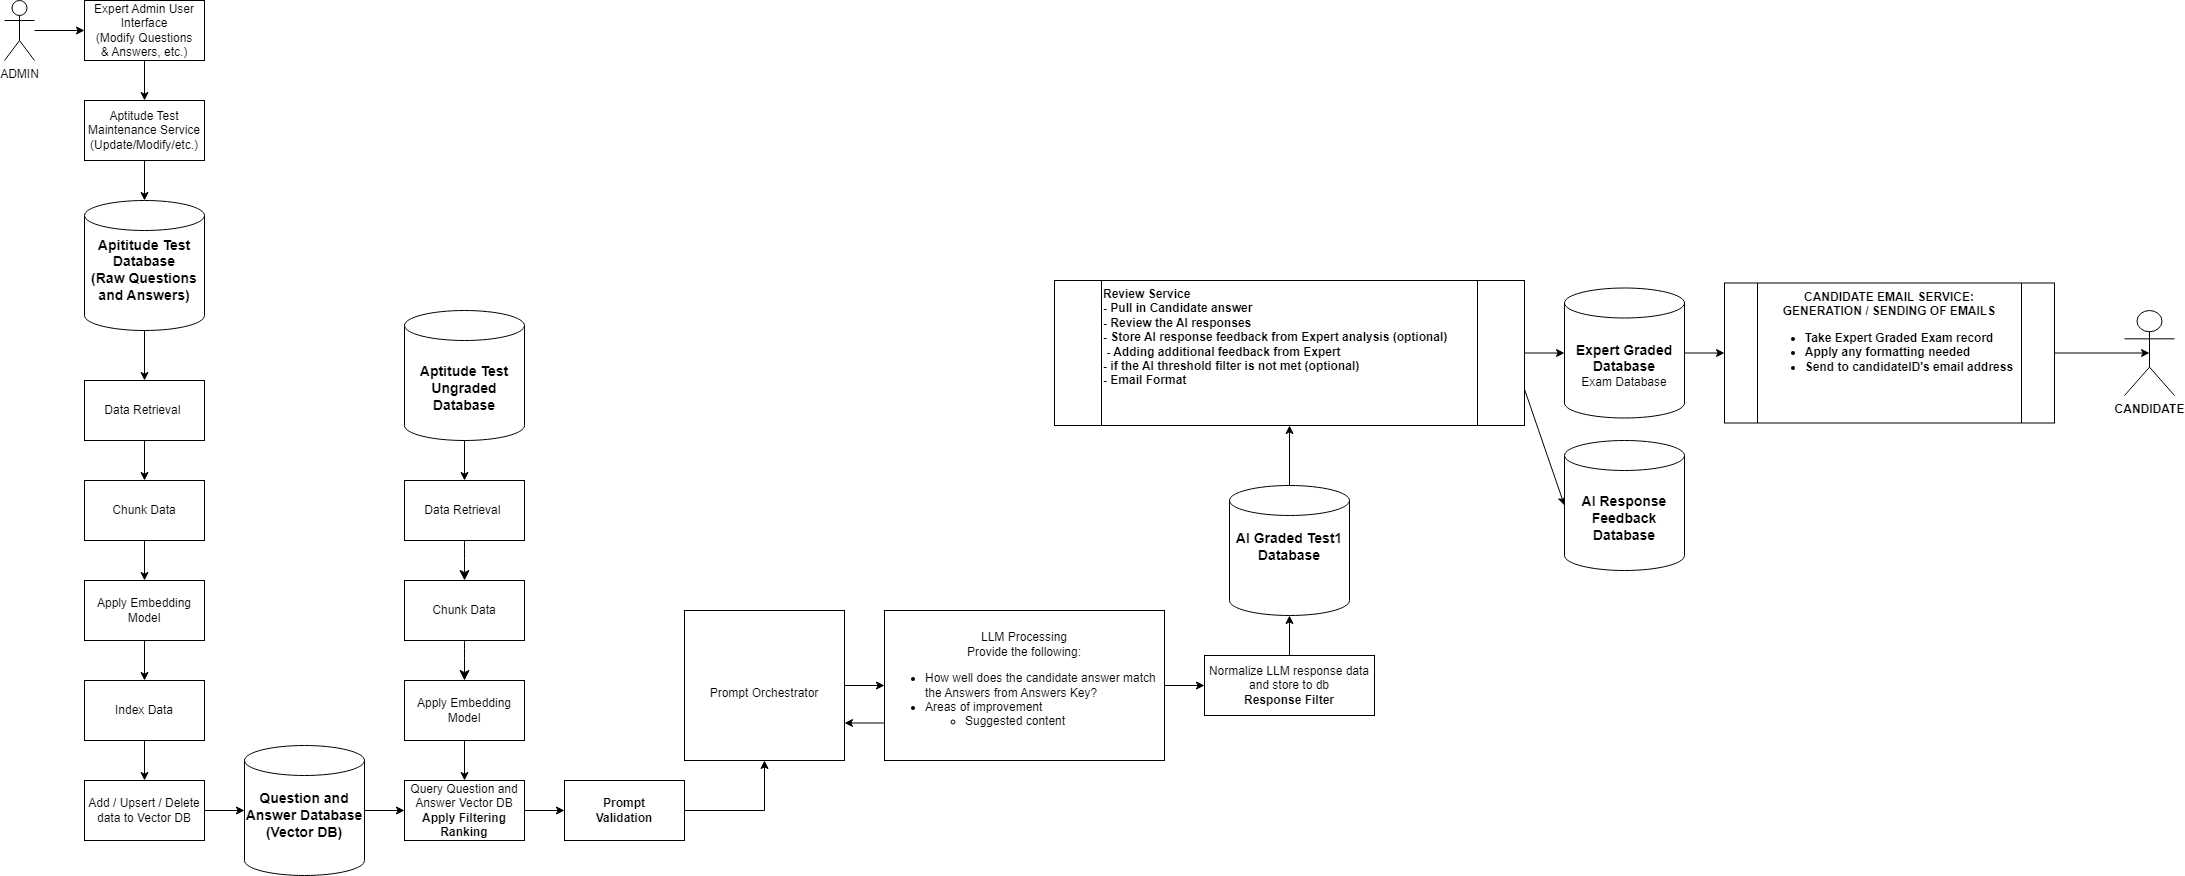

The diagram above was exported from draw.io. Its source (the exported page's mxGraphModel, read from the mxfile embedded in the PNG):
<mxGraphModel dx="1658" dy="-280" grid="1" gridSize="10" guides="1" tooltips="1" connect="1" arrows="1" fold="1" page="1" pageScale="1" pageWidth="850" pageHeight="1100" math="0" shadow="0">
  <root>
    <mxCell id="0" />
    <mxCell id="1" parent="0" />
    <mxCell id="3" value="&lt;b style=&quot;font-size: 14px;&quot;&gt;Aptitude Test Ungraded Database&lt;/b&gt;" style="shape=cylinder3;whiteSpace=wrap;html=1;boundedLbl=1;backgroundOutline=1;size=15;strokeColor=default;align=center;verticalAlign=middle;fontFamily=Helvetica;fontSize=12;fontColor=default;fillColor=default;" parent="1" vertex="1">
      <mxGeometry x="480" y="1470" width="120" height="130" as="geometry" />
    </mxCell>
    <mxCell id="4" style="edgeStyle=none;curved=1;rounded=0;orthogonalLoop=1;jettySize=auto;html=1;fontSize=12;startSize=8;endSize=8;" parent="1" source="5" target="52" edge="1">
      <mxGeometry relative="1" as="geometry" />
    </mxCell>
    <mxCell id="5" value="Data Retrieval&amp;nbsp;" style="rounded=0;whiteSpace=wrap;html=1;" parent="1" vertex="1">
      <mxGeometry x="480" y="1640" width="120" height="60" as="geometry" />
    </mxCell>
    <mxCell id="6" style="edgeStyle=orthogonalEdgeStyle;rounded=0;orthogonalLoop=1;jettySize=auto;html=1;entryX=0.5;entryY=0;entryDx=0;entryDy=0;" parent="1" source="3" target="5" edge="1">
      <mxGeometry relative="1" as="geometry">
        <mxPoint x="670" y="1610" as="targetPoint" />
      </mxGeometry>
    </mxCell>
    <mxCell id="7" style="edgeStyle=orthogonalEdgeStyle;rounded=0;orthogonalLoop=1;jettySize=auto;html=1;exitX=0.5;exitY=1;exitDx=0;exitDy=0;entryX=0.5;entryY=0;entryDx=0;entryDy=0;" parent="1" source="8" target="10" edge="1">
      <mxGeometry relative="1" as="geometry" />
    </mxCell>
    <mxCell id="8" value="Apply Embedding Model" style="rounded=0;whiteSpace=wrap;html=1;" parent="1" vertex="1">
      <mxGeometry x="480" y="1840" width="120" height="60" as="geometry" />
    </mxCell>
    <mxCell id="9" style="edgeStyle=orthogonalEdgeStyle;rounded=0;orthogonalLoop=1;jettySize=auto;html=1;entryX=0;entryY=0.5;entryDx=0;entryDy=0;" parent="1" source="10" target="41" edge="1">
      <mxGeometry relative="1" as="geometry" />
    </mxCell>
    <mxCell id="10" value="Query Question and Answer Vector DB&lt;br&gt;&lt;b&gt;Apply Filtering&lt;br&gt;Ranking&lt;br&gt;&lt;/b&gt;" style="rounded=0;whiteSpace=wrap;html=1;" parent="1" vertex="1">
      <mxGeometry x="480" y="1940" width="120" height="60" as="geometry" />
    </mxCell>
    <mxCell id="11" style="edgeStyle=orthogonalEdgeStyle;rounded=0;orthogonalLoop=1;jettySize=auto;html=1;exitX=0.5;exitY=1;exitDx=0;exitDy=0;entryX=0.5;entryY=0;entryDx=0;entryDy=0;" parent="1" source="12" target="39" edge="1">
      <mxGeometry relative="1" as="geometry">
        <mxPoint x="80" y="1650" as="targetPoint" />
      </mxGeometry>
    </mxCell>
    <mxCell id="12" value="Data Retrieval&amp;nbsp;" style="rounded=0;whiteSpace=wrap;html=1;" parent="1" vertex="1">
      <mxGeometry x="160" y="1540" width="120" height="60" as="geometry" />
    </mxCell>
    <mxCell id="15" value="&lt;b&gt;&lt;font style=&quot;font-size: 14px;&quot;&gt;Question and Answer Database (Vector DB)&lt;/font&gt;&lt;/b&gt;&lt;div&gt;&lt;b&gt;&lt;font style=&quot;font-size: 14px;&quot;&gt;&lt;br&gt;&lt;/font&gt;&lt;/b&gt;&lt;/div&gt;" style="shape=cylinder3;whiteSpace=wrap;html=1;boundedLbl=1;backgroundOutline=1;size=15;" parent="1" vertex="1">
      <mxGeometry x="320" y="1905" width="120" height="130" as="geometry" />
    </mxCell>
    <mxCell id="16" style="edgeStyle=orthogonalEdgeStyle;rounded=0;orthogonalLoop=1;jettySize=auto;html=1;exitX=0.5;exitY=1;exitDx=0;exitDy=0;" parent="1" source="17" target="18" edge="1">
      <mxGeometry relative="1" as="geometry" />
    </mxCell>
    <mxCell id="17" value="Expert Admin User Interface&lt;div&gt;(Modify Questions&lt;/div&gt;&lt;div&gt;&amp;amp; Answers, etc.)&lt;/div&gt;" style="rounded=0;whiteSpace=wrap;html=1;" parent="1" vertex="1">
      <mxGeometry x="160" y="1160" width="120" height="60" as="geometry" />
    </mxCell>
    <mxCell id="18" value="Aptitude Test Maintenance Service&lt;div&gt;(Update/Modify/etc.)&lt;/div&gt;" style="rounded=0;whiteSpace=wrap;html=1;" parent="1" vertex="1">
      <mxGeometry x="160" y="1260" width="120" height="60" as="geometry" />
    </mxCell>
    <mxCell id="19" value="Add / Upsert / Delete data to Vector DB" style="rounded=0;whiteSpace=wrap;html=1;" parent="1" vertex="1">
      <mxGeometry x="160" y="1940" width="120" height="60" as="geometry" />
    </mxCell>
    <mxCell id="20" style="edgeStyle=orthogonalEdgeStyle;rounded=0;orthogonalLoop=1;jettySize=auto;html=1;exitX=0.5;exitY=1;exitDx=0;exitDy=0;entryX=0.5;entryY=0;entryDx=0;entryDy=0;" parent="1" source="22" target="19" edge="1">
      <mxGeometry relative="1" as="geometry" />
    </mxCell>
    <mxCell id="21" value="" style="edgeStyle=orthogonalEdgeStyle;rounded=0;orthogonalLoop=1;jettySize=auto;html=1;startArrow=classic;startFill=1;endArrow=none;endFill=0;" parent="1" source="22" target="23" edge="1">
      <mxGeometry relative="1" as="geometry" />
    </mxCell>
    <mxCell id="22" value="Index Data" style="rounded=0;whiteSpace=wrap;html=1;" parent="1" vertex="1">
      <mxGeometry x="160" y="1840" width="120" height="60" as="geometry" />
    </mxCell>
    <mxCell id="23" value="Apply Embedding Model" style="rounded=0;whiteSpace=wrap;html=1;" parent="1" vertex="1">
      <mxGeometry x="160" y="1740" width="120" height="60" as="geometry" />
    </mxCell>
    <mxCell id="24" style="edgeStyle=orthogonalEdgeStyle;rounded=0;orthogonalLoop=1;jettySize=auto;html=1;exitX=0.5;exitY=1;exitDx=0;exitDy=0;exitPerimeter=0;entryX=0.5;entryY=0;entryDx=0;entryDy=0;" parent="1" source="25" target="12" edge="1">
      <mxGeometry relative="1" as="geometry" />
    </mxCell>
    <mxCell id="25" value="&lt;b&gt;&lt;font style=&quot;font-size: 14px;&quot;&gt;Apititude Test Database&lt;/font&gt;&lt;/b&gt;&lt;div&gt;&lt;b&gt;&lt;font style=&quot;font-size: 14px;&quot;&gt;(Raw Questions and Answers&lt;/font&gt;&lt;/b&gt;&lt;b style=&quot;background-color: transparent;&quot;&gt;&lt;font style=&quot;font-size: 14px;&quot;&gt;)&lt;/font&gt;&lt;/b&gt;&lt;/div&gt;&lt;div&gt;&lt;div&gt;&lt;div&gt;&lt;b&gt;&lt;font style=&quot;font-size: 14px;&quot;&gt;&lt;br&gt;&lt;/font&gt;&lt;/b&gt;&lt;/div&gt;&lt;/div&gt;&lt;/div&gt;" style="shape=cylinder3;whiteSpace=wrap;html=1;boundedLbl=1;backgroundOutline=1;size=15;strokeColor=default;align=center;verticalAlign=middle;fontFamily=Helvetica;fontSize=12;fontColor=default;fillColor=default;" parent="1" vertex="1">
      <mxGeometry x="160" y="1360" width="120" height="130" as="geometry" />
    </mxCell>
    <mxCell id="26" style="edgeStyle=orthogonalEdgeStyle;rounded=0;orthogonalLoop=1;jettySize=auto;html=1;entryX=0;entryY=0.5;entryDx=0;entryDy=0;" parent="1" source="27" target="17" edge="1">
      <mxGeometry relative="1" as="geometry" />
    </mxCell>
    <mxCell id="27" value="ADMIN" style="shape=umlActor;verticalLabelPosition=bottom;verticalAlign=top;html=1;outlineConnect=0;" parent="1" vertex="1">
      <mxGeometry x="80" y="1160" width="30" height="60" as="geometry" />
    </mxCell>
    <mxCell id="28" style="edgeStyle=orthogonalEdgeStyle;rounded=0;orthogonalLoop=1;jettySize=auto;html=1;exitX=0.5;exitY=1;exitDx=0;exitDy=0;entryX=0.5;entryY=0;entryDx=0;entryDy=0;entryPerimeter=0;" parent="1" source="18" target="25" edge="1">
      <mxGeometry relative="1" as="geometry" />
    </mxCell>
    <mxCell id="29" style="edgeStyle=orthogonalEdgeStyle;rounded=0;orthogonalLoop=1;jettySize=auto;html=1;" parent="1" source="30" target="34" edge="1">
      <mxGeometry relative="1" as="geometry" />
    </mxCell>
    <mxCell id="30" value="&lt;div&gt;&lt;br&gt;&lt;/div&gt;&lt;div&gt;&lt;span style=&quot;text-align: left; background-color: initial;&quot;&gt;Prompt Orchestrator&lt;/span&gt;&lt;/div&gt;" style="rounded=0;whiteSpace=wrap;html=1;" parent="1" vertex="1">
      <mxGeometry x="760" y="1770" width="160" height="150" as="geometry" />
    </mxCell>
    <mxCell id="31" value="Normalize LLM response data and store to db&lt;br&gt;&lt;b&gt;Response Filter&lt;/b&gt;" style="rounded=0;whiteSpace=wrap;html=1;" parent="1" vertex="1">
      <mxGeometry x="1280" y="1815" width="170" height="60" as="geometry" />
    </mxCell>
    <mxCell id="32" style="edgeStyle=orthogonalEdgeStyle;rounded=0;orthogonalLoop=1;jettySize=auto;html=1;entryX=0;entryY=0.5;entryDx=0;entryDy=0;" parent="1" source="34" target="31" edge="1">
      <mxGeometry relative="1" as="geometry" />
    </mxCell>
    <mxCell id="33" style="edgeStyle=orthogonalEdgeStyle;rounded=0;orthogonalLoop=1;jettySize=auto;html=1;entryX=1;entryY=0.75;entryDx=0;entryDy=0;" parent="1" source="34" target="30" edge="1">
      <mxGeometry relative="1" as="geometry">
        <Array as="points">
          <mxPoint x="1080" y="1848" />
        </Array>
      </mxGeometry>
    </mxCell>
    <mxCell id="34" value="LLM Processing&lt;br&gt;Provide the following:&lt;br&gt;&lt;ul&gt;&lt;li style=&quot;text-align: left;&quot;&gt;How well does the candidate answer match the Answers from Answers Key?&lt;/li&gt;&lt;li style=&quot;text-align: left;&quot;&gt;Areas of improvement&lt;/li&gt;&lt;ul&gt;&lt;li style=&quot;text-align: left;&quot;&gt;Suggested content&lt;/li&gt;&lt;/ul&gt;&lt;/ul&gt;" style="rounded=0;whiteSpace=wrap;html=1;" parent="1" vertex="1">
      <mxGeometry x="960" y="1770" width="280" height="150" as="geometry" />
    </mxCell>
    <mxCell id="35" style="edgeStyle=orthogonalEdgeStyle;rounded=0;orthogonalLoop=1;jettySize=auto;html=1;entryX=0.5;entryY=1;entryDx=0;entryDy=0;" parent="1" source="36" target="47" edge="1">
      <mxGeometry relative="1" as="geometry" />
    </mxCell>
    <mxCell id="36" value="&lt;b&gt;&lt;font style=&quot;font-size: 14px;&quot;&gt;AI Graded Test1 Database&lt;/font&gt;&lt;/b&gt;&lt;div&gt;&lt;b&gt;&lt;font style=&quot;font-size: 14px;&quot;&gt;&lt;br&gt;&lt;/font&gt;&lt;/b&gt;&lt;/div&gt;&lt;div&gt;&lt;b&gt;&lt;font style=&quot;font-size: 14px;&quot;&gt;&lt;br&gt;&lt;/font&gt;&lt;/b&gt;&lt;/div&gt;" style="shape=cylinder3;whiteSpace=wrap;html=1;boundedLbl=1;backgroundOutline=1;size=15;strokeColor=default;align=center;verticalAlign=middle;fontFamily=Helvetica;fontSize=12;fontColor=default;fillColor=default;" parent="1" vertex="1">
      <mxGeometry x="1305" y="1645" width="120" height="130" as="geometry" />
    </mxCell>
    <mxCell id="37" style="edgeStyle=orthogonalEdgeStyle;rounded=0;orthogonalLoop=1;jettySize=auto;html=1;entryX=0.5;entryY=1;entryDx=0;entryDy=0;entryPerimeter=0;" parent="1" source="31" target="36" edge="1">
      <mxGeometry relative="1" as="geometry" />
    </mxCell>
    <mxCell id="38" style="edgeStyle=orthogonalEdgeStyle;rounded=0;orthogonalLoop=1;jettySize=auto;html=1;entryX=0.5;entryY=0;entryDx=0;entryDy=0;" parent="1" source="39" target="23" edge="1">
      <mxGeometry relative="1" as="geometry" />
    </mxCell>
    <mxCell id="39" value="Chunk Data" style="rounded=0;whiteSpace=wrap;html=1;" parent="1" vertex="1">
      <mxGeometry x="160" y="1640" width="120" height="60" as="geometry" />
    </mxCell>
    <mxCell id="40" style="edgeStyle=orthogonalEdgeStyle;rounded=0;orthogonalLoop=1;jettySize=auto;html=1;exitX=1;exitY=0.5;exitDx=0;exitDy=0;" parent="1" source="41" target="30" edge="1">
      <mxGeometry relative="1" as="geometry" />
    </mxCell>
    <mxCell id="41" value="&lt;b&gt;Prompt&lt;br&gt;Validation&lt;br&gt;&lt;/b&gt;" style="rounded=0;whiteSpace=wrap;html=1;" parent="1" vertex="1">
      <mxGeometry x="640" y="1940" width="120" height="60" as="geometry" />
    </mxCell>
    <mxCell id="42" style="edgeStyle=orthogonalEdgeStyle;rounded=0;orthogonalLoop=1;jettySize=auto;html=1;entryX=0;entryY=0.5;entryDx=0;entryDy=0;" parent="1" source="43" target="50" edge="1">
      <mxGeometry relative="1" as="geometry" />
    </mxCell>
    <mxCell id="43" value="&lt;span style=&quot;font-size: 14px;&quot;&gt;&lt;b&gt;Expert Graded Database&lt;br&gt;&lt;/b&gt;&lt;/span&gt;Exam Database" style="shape=cylinder3;whiteSpace=wrap;html=1;boundedLbl=1;backgroundOutline=1;size=15;strokeColor=default;align=center;verticalAlign=middle;fontFamily=Helvetica;fontSize=12;fontColor=default;fillColor=default;" parent="1" vertex="1">
      <mxGeometry x="1640" y="1447.5" width="120" height="130" as="geometry" />
    </mxCell>
    <mxCell id="44" value="&lt;b&gt;CANDIDATE&lt;/b&gt;" style="shape=umlActor;verticalLabelPosition=bottom;verticalAlign=top;html=1;outlineConnect=0;" parent="1" vertex="1">
      <mxGeometry x="2200" y="1470" width="50" height="85" as="geometry" />
    </mxCell>
    <mxCell id="45" style="edgeStyle=orthogonalEdgeStyle;rounded=0;orthogonalLoop=1;jettySize=auto;html=1;" parent="1" source="47" target="43" edge="1">
      <mxGeometry relative="1" as="geometry" />
    </mxCell>
    <mxCell id="55" style="edgeStyle=none;html=1;exitX=1;exitY=0.75;exitDx=0;exitDy=0;entryX=0;entryY=0.5;entryDx=0;entryDy=0;entryPerimeter=0;" parent="1" source="47" target="48" edge="1">
      <mxGeometry relative="1" as="geometry" />
    </mxCell>
    <mxCell id="47" value="&lt;b&gt;Review Service&lt;br&gt;- Pull in Candidate answer&lt;br&gt;-&amp;nbsp;Review the AI responses&lt;br&gt;- Store AI response feedback from Expert analysis (optional)&lt;br&gt;&amp;nbsp;- Adding additional feedback from Expert&lt;br&gt;&lt;/b&gt;&lt;b style=&quot;border-color: var(--border-color);&quot;&gt;- if the AI threshold filter is not met (optional)&lt;/b&gt;&lt;b&gt;&lt;br&gt;- Email Format&lt;br&gt;&lt;/b&gt;" style="shape=process;whiteSpace=wrap;html=1;backgroundOutline=1;verticalAlign=top;align=left;" parent="1" vertex="1">
      <mxGeometry x="1130" y="1440" width="470" height="145" as="geometry" />
    </mxCell>
    <mxCell id="48" value="&lt;span style=&quot;font-size: 14px;&quot;&gt;&lt;b&gt;AI Response&lt;br&gt;Feedback Database&lt;/b&gt;&lt;/span&gt;" style="shape=cylinder3;whiteSpace=wrap;html=1;boundedLbl=1;backgroundOutline=1;size=15;strokeColor=default;align=center;verticalAlign=middle;fontFamily=Helvetica;fontSize=12;fontColor=default;fillColor=default;" parent="1" vertex="1">
      <mxGeometry x="1640" y="1600" width="120" height="130" as="geometry" />
    </mxCell>
    <mxCell id="49" style="edgeStyle=orthogonalEdgeStyle;rounded=0;orthogonalLoop=1;jettySize=auto;html=1;entryX=0.5;entryY=0.5;entryDx=0;entryDy=0;entryPerimeter=0;" parent="1" source="50" target="44" edge="1">
      <mxGeometry relative="1" as="geometry" />
    </mxCell>
    <mxCell id="50" value="&lt;b&gt;CANDIDATE EMAIL SERVICE:&lt;/b&gt;&lt;div&gt;&lt;b&gt;GENERATION / SENDING OF EMAILS&lt;/b&gt;&lt;/div&gt;&lt;div&gt;&lt;ul&gt;&lt;li style=&quot;text-align: left;&quot;&gt;&lt;b&gt;Take Expert Graded Exam record&lt;/b&gt;&lt;/li&gt;&lt;li style=&quot;text-align: left;&quot;&gt;&lt;b&gt;Apply any formatting needed&lt;/b&gt;&lt;/li&gt;&lt;li style=&quot;text-align: left;&quot;&gt;&lt;b&gt;Send to candidateID's email address&lt;/b&gt;&lt;/li&gt;&lt;/ul&gt;&lt;/div&gt;" style="shape=process;whiteSpace=wrap;html=1;backgroundOutline=1;verticalAlign=top;align=center;" parent="1" vertex="1">
      <mxGeometry x="1800" y="1442.5" width="330" height="140" as="geometry" />
    </mxCell>
    <mxCell id="51" value="" style="edgeStyle=none;curved=1;rounded=0;orthogonalLoop=1;jettySize=auto;html=1;fontSize=12;startSize=8;endSize=8;" parent="1" source="52" target="8" edge="1">
      <mxGeometry relative="1" as="geometry" />
    </mxCell>
    <mxCell id="52" value="Chunk Data" style="rounded=0;whiteSpace=wrap;html=1;" parent="1" vertex="1">
      <mxGeometry x="480" y="1740" width="120" height="60" as="geometry" />
    </mxCell>
    <mxCell id="53" style="edgeStyle=none;html=1;exitX=1;exitY=0.5;exitDx=0;exitDy=0;" parent="1" source="19" target="15" edge="1">
      <mxGeometry relative="1" as="geometry" />
    </mxCell>
    <mxCell id="54" style="edgeStyle=none;html=1;" parent="1" source="15" target="10" edge="1">
      <mxGeometry relative="1" as="geometry">
        <mxPoint x="485" y="1970" as="targetPoint" />
      </mxGeometry>
    </mxCell>
  </root>
</mxGraphModel>